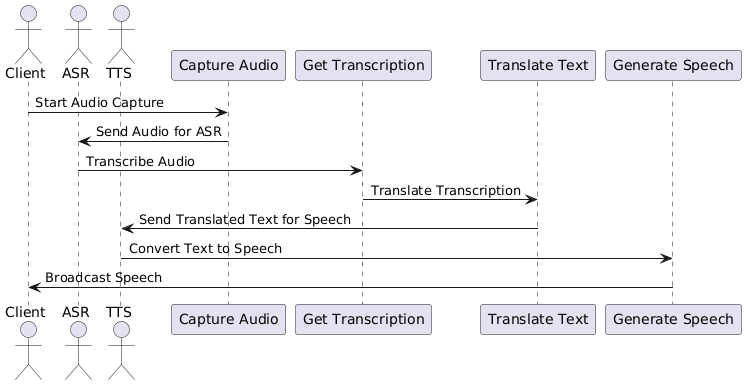

The diagram above was rendered by PlantUML. Its source (embedded in the PNG):
@startuml
!define RECTANGLE class

actor Client
actor ASR
actor TTS

Client -> "Capture Audio" : Start Audio Capture
"Capture Audio" -> ASR : Send Audio for ASR
ASR -> "Get Transcription" : Transcribe Audio
"Get Transcription" -> "Translate Text" : Translate Transcription
"Translate Text" -> TTS : Send Translated Text for Speech
TTS -> "Generate Speech" : Convert Text to Speech
"Generate Speech" -> Client : Broadcast Speech
@enduml